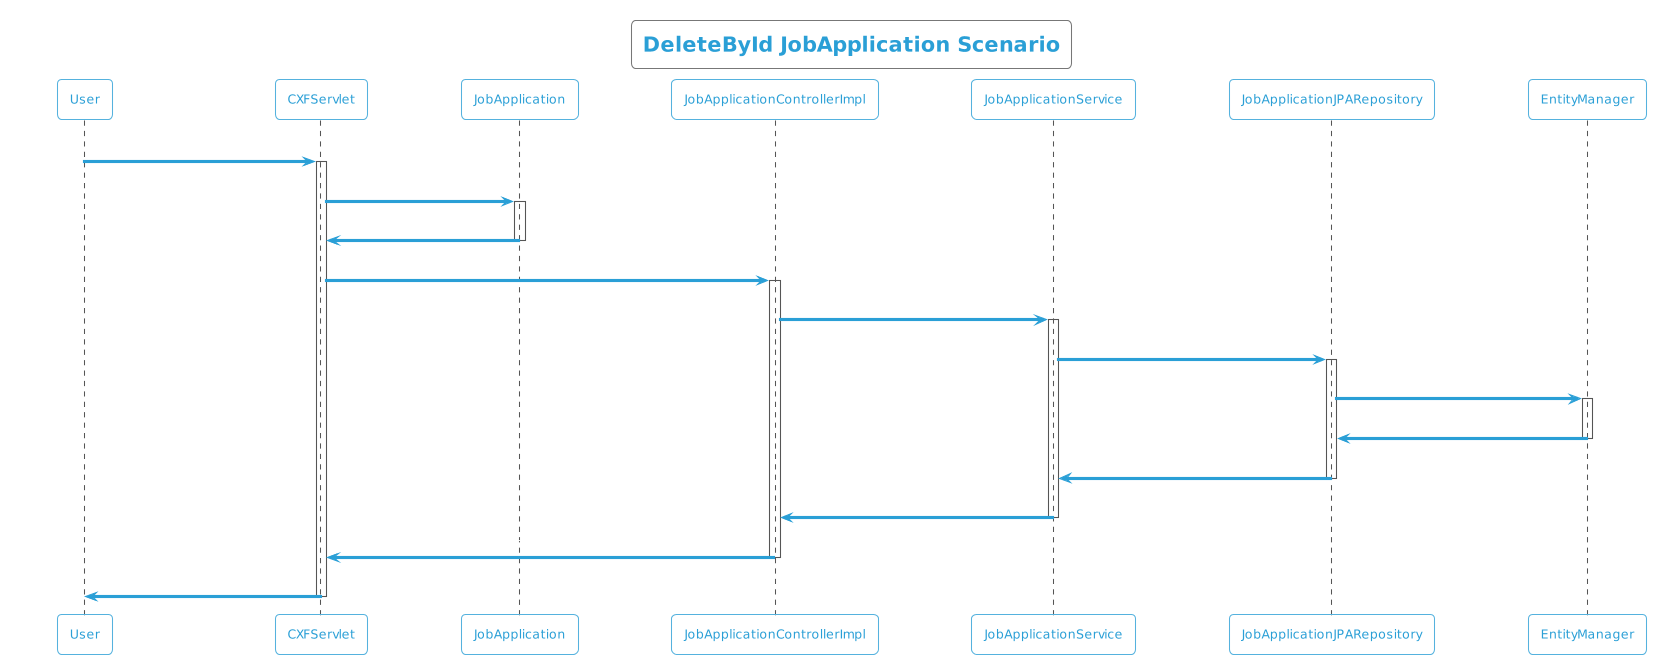

The diagram above was rendered by PlantUML. Its source (embedded in the PNG):
@startuml
!theme cyborg-outline
title DeleteById JobApplication Scenario
participant User
User -> CXFServlet: DELETE, JobApplication
activate CXFServlet
CXFServlet -> JobApplication: << delete >>
activate JobApplication
JobApplication -> CXFServlet: << instance >>
deactivate JobApplication
CXFServlet -> JobApplicationControllerImpl: delete(:JobApplication)
activate JobApplicationControllerImpl
JobApplicationControllerImpl -> JobApplicationService: deleteById(:JobApplication)
activate JobApplicationService
JobApplicationService -> JobApplicationJPARepository: deleteById(:JobApplication)
activate JobApplicationJPARepository
JobApplicationJPARepository -> EntityManager: delete(:JobApplication)
activate EntityManager
EntityManager -> JobApplicationJPARepository: << persisted JobApplication >>
deactivate EntityManager
JobApplicationJPARepository -> JobApplicationService: << persisted JobApplication >>
deactivate JobApplicationJPARepository
JobApplicationService -> JobApplicationControllerImpl: << persisted JobApplication >>
deactivate JobApplicationService
JobApplicationControllerImpl -> CXFServlet: << persisted JobApplication >>
deactivate JobApplicationControllerImpl
CXFServlet -> User: marshalled JobApplication XML
deactivate CXFServlet
@enduml